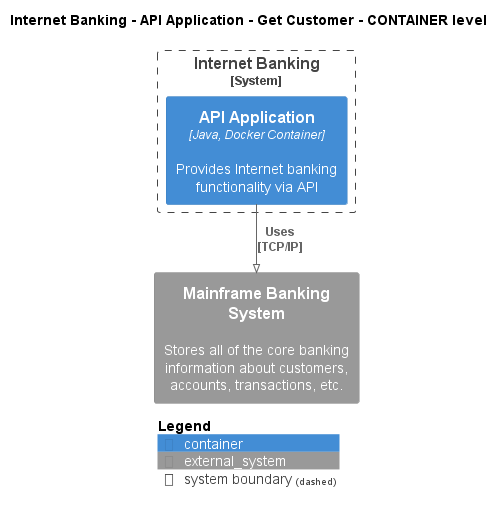

The diagram above was rendered by PlantUML. Its source (embedded in the PNG):
@startuml
!pragma layout smetana
!include ..\..\..\..\..\..\.c4s\C4_Container.puml

AddElementTag("state:new", $bgColor=green, $fontColor=#ffffff, $borderColor=green, $shadowing="False")
AddElementTag("state:changed", $bgColor=orange, $fontColor=#ffffff, $borderColor=orange, $shadowing="False")
AddElementTag("state:removed", $bgColor=red, $fontColor=#ffffff, $borderColor=red, $shadowing="False")

AddRelTag("state:new", $textColor=green, $lineColor=green)
AddRelTag("state:changed", $textColor=orange, $lineColor=orange)
AddRelTag("state:removed", $textColor=red, $lineColor=red)

SHOW_PERSON_PORTRAIT()
LAYOUT_TOP_DOWN()

skinparam linetype polyline

title Internet Banking - API Application - Get Customer - CONTAINER level


System_Boundary(BigBankPlc.SoftwareSystems.InternetBanking, "Internet Banking") {
    Container(BigBankPlc.SoftwareSystems.InternetBanking.Containers.APIApplication, "API Application", "Java, Docker Container", "Provides Internet banking functionality via API")
}

System_Ext(BigBankPlc.SoftwareSystems.MainframeBankingSystem, "Mainframe Banking System", "Stores all of the core banking information about customers, accounts, transactions, etc.")

Rel(BigBankPlc.SoftwareSystems.InternetBanking.Containers.APIApplication, BigBankPlc.SoftwareSystems.MainframeBankingSystem, "Uses\n[TCP/IP]", $tags='protocol:tcp/ip')


SHOW_LEGEND()
@enduml